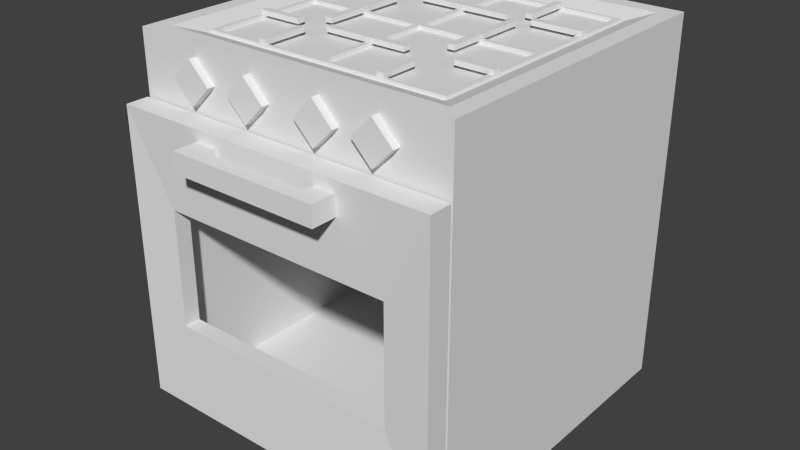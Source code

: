 # Source: oven.blend  (saved by Blender 2.76.0; exported with 4.5.12 LTS)
import bpy
from mathutils import Matrix  # noqa: F401  (used for matrix-valued properties, if any)

bpy.ops.wm.read_factory_settings(use_empty=True)
scene = bpy.context.scene
scene.name = 'Scene'

# ---- collections
col_collection_1 = bpy.data.collections.new('Collection 1'); scene.collection.children.link(col_collection_1)

# ---- materials (node trees are filled in below, after node groups)
mat_oven = bpy.data.materials.new('Oven')
mat_oven.alpha_threshold = 0.0
mat_oven.use_transparent_shadow = False
mat_oven.roughness = 0.5
mat_oven.line_color = (0.0, 0.0, 0.0, 1.0)
mat_dials = bpy.data.materials.new('Dials')
mat_dials.alpha_threshold = 0.0
mat_dials.use_transparent_shadow = False
mat_dials.roughness = 0.5
mat_handles = bpy.data.materials.new('Handles')
mat_handles.alpha_threshold = 0.0
mat_handles.use_transparent_shadow = False
mat_handles.roughness = 0.5

# ---- material node trees

# ---- world
world_world = bpy.data.worlds.new('World'); scene.world = world_world
world_world.color = (0.05088, 0.05088, 0.05088)
world_world.use_sun_shadow = False
world_world.sun_shadow_jitter_overblur = 0.0
world_world.cycles.sampling_method = 'MANUAL'
world_world.cycles.sample_map_resolution = 256

# ---- meshes
me_cube = bpy.data.meshes.new('Cube')
me_cube.from_pydata([(1.0, 1.0, -1.0), (1.0, -1.0, -1.0), (-1.0, -1.0, -1.0), (-1.0, 1.0, -1.0), (1.0, 1.0, 1.273), (1.0, -1.0, 1.273), (-1.0, -1.0, 1.273), (-1.0, 1.0, 1.273), (0.8372, -1.0, -0.8372), (-0.8372, -1.0, -0.8372), (0.8372, -1.0, 0.8372), (-0.8372, -1.0, 0.8372), (0.8372, 0.6544, -0.8372), (-0.8372, 0.6544, -0.8372), (0.8372, 0.6544, 0.8372), (-0.8372, 0.6544, 0.8372), (-1.0, -1.152, -0.8816), (-1.0, -1.152, 0.896), (-1.0, -1.014, -1.016), (-1.0, -1.014, 0.896), (1.0, -1.152, -0.8816), (1.0, -1.152, 0.896), (1.0, -1.014, -1.016), (1.0, -1.014, 0.896), (-0.4645, -1.116, 0.7097), (-0.4645, -1.116, 0.8296), (-0.3263, -1.116, 0.7097), (-0.3263, -1.116, 0.8296), (-0.4645, -1.216, 0.7097), (-0.4645, -1.216, 0.8296), (-0.3263, -1.216, 0.8296), (-0.3263, -1.216, 0.7097), (-0.4645, -1.301, 0.7097), (-0.4645, -1.301, 0.8296), (-0.3263, -1.301, 0.8296), (-0.3263, -1.301, 0.7097), (0.3272, -1.216, 0.8296), (0.3272, -1.216, 0.7097), (0.3272, -1.301, 0.8296), (0.3272, -1.301, 0.7097), (0.4563, -1.216, 0.8296), (0.4563, -1.216, 0.7097), (0.4563, -1.301, 0.8296), (0.4563, -1.301, 0.7097), (0.3272, -1.134, 0.8296), (0.3272, -1.134, 0.7097), (0.4563, -1.134, 0.8296), (0.4563, -1.134, 0.7097), (-0.7245, -1.047, 1.071), (-0.599, -1.047, 1.197), (-0.7245, -0.9786, 1.071), (-0.599, -0.9786, 1.197), (-0.599, -1.047, 0.9459), (-0.4736, -1.047, 1.071), (-0.599, -0.9786, 0.9459), (-0.4736, -0.9786, 1.071), (-0.3442, -1.047, 1.071), (-0.2187, -1.047, 1.197), (-0.3442, -0.9786, 1.071), (-0.2187, -0.9786, 1.197), (-0.2187, -1.047, 0.9459), (-0.09325, -1.047, 1.071), (-0.2187, -0.9786, 0.9459), (-0.09325, -0.9786, 1.071), (0.1028, -1.047, 1.071), (0.2283, -1.047, 1.197), (0.1028, -0.9786, 1.071), (0.2283, -0.9786, 1.197), (0.2283, -1.047, 0.9459), (0.3538, -1.047, 1.071), (0.2283, -0.9786, 0.9459), (0.3538, -0.9786, 1.071), (0.4592, -1.047, 1.071), (0.5846, -1.047, 1.197), (0.4592, -0.9786, 1.071), (0.5846, -0.9786, 1.197), (0.5846, -1.047, 0.9459), (0.7101, -1.047, 1.071), (0.5846, -0.9786, 0.9459), (0.7101, -0.9786, 1.071), (0.8973, 0.8973, 1.273), (0.8973, -0.8973, 1.273), (-0.8973, 0.8973, 1.273), (-0.8973, -0.8973, 1.273), (0.7508, 0.7508, 1.224), (0.7508, -0.7508, 1.224), (-0.7508, 0.7508, 1.224), (-0.7508, -0.7508, 1.224), (0.7363, -0.7354, 1.216), (0.7363, -0.7354, 1.246), (0.7363, 0.7354, 1.216), (0.7363, 0.7354, 1.246), (0.7658, -0.7354, 1.216), (0.7658, -0.7354, 1.246), (0.7658, 0.7354, 1.216), (0.7658, 0.7354, 1.246), (0.7363, -0.7549, 1.216), (0.7363, -0.7549, 1.246), (0.7363, 0.7549, 1.246), (0.7363, 0.7549, 1.216), (0.7658, 0.7549, 1.246), (0.7658, 0.7549, 1.216), (0.7658, -0.7549, 1.246), (0.7658, -0.7549, 1.216), (-0.7332, 0.7354, 1.216), (-0.7332, 0.7354, 1.246), (-0.7332, -0.7354, 1.216), (-0.7332, -0.7354, 1.246), (-0.7627, 0.7354, 1.216), (-0.7627, 0.7354, 1.246), (-0.7627, -0.7354, 1.216), (-0.7627, -0.7354, 1.246), (-0.7332, 0.7549, 1.216), (-0.7332, 0.7549, 1.246), (-0.7332, -0.7549, 1.246), (-0.7332, -0.7549, 1.216), (-0.7627, -0.7549, 1.246), (-0.7627, -0.7549, 1.216), (-0.7627, 0.7549, 1.246), (-0.7627, 0.7549, 1.216), (0.01643, 0.7354, 1.216), (-0.01333, 0.7354, 1.216), (-0.01333, 0.7549, 1.216), (0.01643, 0.7549, 1.216), (-0.01333, 0.7549, 1.246), (0.01643, 0.7549, 1.246), (-0.01333, 0.7354, 1.246), (0.01643, 0.7354, 1.246), (0.01643, -0.7354, 1.246), (-0.01333, -0.7354, 1.246), (-0.01333, -0.7549, 1.246), (0.01643, -0.7549, 1.246), (-0.01333, -0.7549, 1.216), (0.01643, -0.7549, 1.216), (-0.01333, -0.7354, 1.216), (0.01643, -0.7354, 1.216), (-0.7332, 0.0152, 1.246), (-0.7332, -0.0152, 1.246), (-0.7332, -0.0152, 1.216), (-0.7332, 0.0152, 1.216), (-0.7627, -0.0152, 1.246), (-0.7627, 0.0152, 1.246), (-0.7627, 0.0152, 1.216), (-0.7627, -0.0152, 1.216), (-0.01333, 0.0152, 1.216), (-0.01333, -0.0152, 1.216), (-0.01333, -0.0152, 1.246), (-0.01333, 0.0152, 1.246), (0.01643, -0.0152, 1.246), (0.01643, 0.0152, 1.246), (0.01643, -0.0152, 1.216), (0.01643, 0.0152, 1.216), (0.7363, -0.0152, 1.246), (0.7363, 0.0152, 1.246), (0.7363, 0.0152, 1.216), (0.7363, -0.0152, 1.216), (0.7658, 0.0152, 1.246), (0.7658, -0.0152, 1.246), (0.7658, -0.0152, 1.216), (0.7658, 0.0152, 1.216), (0.4581, 0.3601, 1.242), (0.4581, 0.3601, 1.271), (0.4581, 0.4036, 1.242), (0.4581, 0.4036, 1.271), (0.7652, 0.3601, 1.242), (0.7652, 0.3601, 1.271), (0.7652, 0.4036, 1.242), (0.7652, 0.4036, 1.271), (0.005059, 0.3601, 1.242), (0.005059, 0.3601, 1.271), (0.005059, 0.4036, 1.242), (0.005059, 0.4036, 1.271), (0.3049, 0.3601, 1.242), (0.3049, 0.3601, 1.271), (0.3049, 0.4036, 1.242), (0.3049, 0.4036, 1.271), (0.405, 0.4566, 1.242), (0.405, 0.4566, 1.271), (0.3616, 0.4566, 1.242), (0.3616, 0.4566, 1.271), (0.405, 0.7494, 1.242), (0.405, 0.7494, 1.271), (0.3616, 0.7494, 1.242), (0.3616, 0.7494, 1.271), (0.405, 0.003577, 1.242), (0.405, 0.003577, 1.271), (0.3616, 0.003577, 1.242), (0.3616, 0.003577, 1.271), (0.405, 0.3034, 1.242), (0.405, 0.3034, 1.271), (0.3616, 0.3034, 1.242), (0.3616, 0.3034, 1.271), (0.3616, -0.5287, 1.271), (0.3616, -0.5287, 1.242), (0.405, -0.5287, 1.271), (0.405, -0.5287, 1.242), (0.3616, -0.7519, 1.271), (0.3616, -0.7519, 1.242), (0.405, -0.7519, 1.271), (0.405, -0.7519, 1.242), (0.3616, -0.006084, 1.271), (0.3616, -0.006084, 1.242), (0.405, -0.006084, 1.271), (0.405, -0.006084, 1.242), (0.3616, -0.2222, 1.271), (0.3616, -0.2222, 1.242), (0.405, -0.2222, 1.271), (0.405, -0.2222, 1.242), (0.2282, -0.3519, 1.271), (0.2282, -0.3519, 1.242), (0.2282, -0.3954, 1.271), (0.2282, -0.3954, 1.242), (0.005059, -0.3519, 1.271), (0.005059, -0.3519, 1.242), (0.005059, -0.3954, 1.271), (0.005059, -0.3954, 1.242), (0.7652, -0.3519, 1.271), (0.7652, -0.3519, 1.242), (0.7652, -0.3954, 1.271), (0.7652, -0.3954, 1.242), (0.5347, -0.3519, 1.271), (0.5347, -0.3519, 1.242), (0.5347, -0.3954, 1.271), (0.5347, -0.3954, 1.242), (-0.257, 0.3601, 1.242), (-0.257, 0.3601, 1.271), (-0.257, 0.4036, 1.242), (-0.257, 0.4036, 1.271), (-0.001021, 0.3601, 1.242), (-0.001021, 0.3601, 1.271), (-0.001021, 0.4036, 1.242), (-0.001021, 0.4036, 1.271), (-0.7611, 0.3601, 1.242), (-0.7611, 0.3601, 1.271), (-0.7611, 0.4036, 1.242), (-0.7611, 0.4036, 1.271), (-0.5124, 0.3601, 1.242), (-0.5124, 0.3601, 1.271), (-0.5124, 0.4036, 1.242), (-0.5124, 0.4036, 1.271), (-0.3611, 0.5077, 1.242), (-0.3611, 0.5077, 1.271), (-0.4046, 0.5077, 1.242), (-0.4046, 0.5077, 1.271), (-0.3611, 0.7494, 1.242), (-0.3611, 0.7494, 1.271), (-0.4046, 0.7494, 1.242), (-0.4046, 0.7494, 1.271), (-0.3611, 0.003577, 1.242), (-0.3611, 0.003577, 1.271), (-0.4046, 0.003577, 1.242), (-0.4046, 0.003577, 1.271), (-0.3611, 0.2523, 1.242), (-0.3611, 0.2523, 1.271), (-0.4046, 0.2523, 1.242), (-0.4046, 0.2523, 1.271), (-0.2825, -0.3954, 1.242), (-0.2825, -0.3954, 1.271), (-0.2825, -0.3519, 1.242), (-0.2825, -0.3519, 1.271), (-0.001021, -0.3954, 1.242), (-0.001021, -0.3954, 1.271), (-0.001021, -0.3519, 1.242), (-0.001021, -0.3519, 1.271), (-0.7611, -0.3954, 1.242), (-0.7611, -0.3954, 1.271), (-0.7611, -0.3519, 1.242), (-0.7611, -0.3519, 1.271), (-0.4869, -0.3954, 1.242), (-0.4869, -0.3954, 1.271), (-0.4869, -0.3519, 1.242), (-0.4869, -0.3519, 1.271), (-0.3611, -0.2733, 1.242), (-0.3611, -0.2733, 1.271), (-0.4046, -0.2733, 1.242), (-0.4046, -0.2733, 1.271), (-0.3611, -0.006084, 1.242), (-0.3611, -0.006084, 1.271), (-0.4046, -0.006084, 1.242), (-0.4046, -0.006084, 1.271), (-0.3611, -0.7519, 1.242), (-0.3611, -0.7519, 1.271), (-0.4046, -0.7519, 1.242), (-0.4046, -0.7519, 1.271), (-0.3611, -0.4776, 1.242), (-0.3611, -0.4776, 1.271), (-0.4046, -0.4776, 1.242), (-0.4046, -0.4776, 1.271), (-0.7224, -1.133, -0.3527), (-0.7224, -1.133, 0.3652), (-0.7224, -1.034, 0.3652), (-0.7224, -1.034, -0.3527), (0.7224, -1.034, 0.3652), (0.7224, -1.034, -0.3527), (0.7224, -1.133, 0.3652), (0.7224, -1.133, -0.3527)], [], [(0, 1, 2, 3), (6, 5, 81, 83), (0, 4, 5, 1), (2, 1, 8, 9), (2, 6, 7, 3), (4, 0, 3, 7), (11, 9, 13, 15), (5, 6, 11, 10), (6, 2, 9, 11), (1, 5, 10, 8), (12, 14, 15, 13), (9, 8, 12, 13), (10, 11, 15, 14), (8, 10, 14, 12), (17, 19, 18, 16), (21, 17, 289, 294), (23, 21, 20, 22), (23, 22, 293, 292), (16, 18, 22, 20), (21, 23, 19, 17), (27, 26, 24, 25), (28, 31, 35, 32), (24, 26, 31, 28), (26, 27, 30, 31), (27, 25, 29, 30), (25, 24, 28, 29), (34, 33, 32, 35), (30, 34, 38, 36), (30, 29, 33, 34), (29, 28, 32, 33), (37, 36, 44, 45), (31, 30, 36, 37), (35, 31, 37, 39), (34, 35, 39, 38), (41, 40, 42, 43), (36, 38, 42, 40), (38, 39, 43, 42), (39, 37, 41, 43), (45, 44, 46, 47), (36, 40, 46, 44), (40, 41, 47, 46), (41, 37, 45, 47), (49, 51, 50, 48), (51, 55, 54, 50), (55, 53, 52, 54), (53, 49, 48, 52), (48, 50, 54, 52), (53, 55, 51, 49), (57, 59, 58, 56), (59, 63, 62, 58), (63, 61, 60, 62), (61, 57, 56, 60), (56, 58, 62, 60), (61, 63, 59, 57), (65, 67, 66, 64), (67, 71, 70, 66), (71, 69, 68, 70), (69, 65, 64, 68), (64, 66, 70, 68), (69, 71, 67, 65), (73, 75, 74, 72), (75, 79, 78, 74), (79, 77, 76, 78), (77, 73, 72, 76), (72, 74, 78, 76), (77, 79, 75, 73), (83, 81, 85, 87), (5, 4, 80, 81), (7, 6, 83, 82), (4, 7, 82, 80), (84, 86, 87, 85), (81, 80, 84, 85), (82, 83, 87, 86), (80, 82, 86, 84), (153, 91, 90, 154), (94, 90, 99, 101), (157, 93, 92, 158), (92, 93, 102, 103), (154, 90, 94, 159), (156, 95, 91, 153), (98, 100, 101, 99), (102, 97, 96, 103), (91, 95, 100, 98), (110, 106, 115, 117), (88, 92, 103, 96), (137, 107, 106, 138), (95, 94, 101, 100), (93, 89, 97, 102), (141, 109, 108, 142), (108, 109, 118, 119), (138, 106, 110, 143), (140, 111, 107, 137), (114, 116, 117, 115), (118, 113, 112, 119), (107, 111, 116, 114), (104, 108, 119, 112), (111, 110, 117, 116), (109, 105, 113, 118), (121, 104, 112, 122), (122, 112, 113, 124), (124, 113, 105, 126), (126, 105, 104, 121), (129, 107, 114, 130), (130, 114, 115, 132), (132, 115, 106, 134), (134, 106, 107, 129), (91, 127, 120, 90), (146, 129, 128, 148), (98, 125, 127, 91), (125, 124, 126, 127), (99, 123, 125, 98), (123, 122, 124, 125), (90, 120, 123, 99), (120, 121, 122, 123), (88, 135, 128, 89), (145, 134, 129, 146), (96, 133, 135, 88), (133, 132, 134, 135), (97, 131, 133, 96), (131, 130, 132, 133), (89, 128, 131, 97), (128, 129, 130, 131), (148, 128, 135, 150), (150, 135, 134, 145), (109, 141, 136, 105), (141, 140, 137, 136), (104, 139, 142, 108), (139, 138, 143, 142), (111, 140, 143, 110), (140, 141, 142, 143), (105, 136, 139, 104), (148, 152, 153, 149), (120, 151, 144, 121), (151, 150, 145, 144), (127, 149, 151, 120), (150, 155, 152, 148), (121, 144, 147, 126), (151, 154, 155, 150), (126, 147, 149, 127), (147, 146, 148, 149), (93, 157, 152, 89), (157, 156, 153, 152), (88, 155, 158, 92), (155, 154, 159, 158), (95, 156, 159, 94), (156, 157, 158, 159), (89, 152, 155, 88), (149, 153, 154, 151), (136, 147, 144, 139), (139, 144, 145, 138), (138, 145, 146, 137), (137, 146, 147, 136), (161, 163, 162, 160), (163, 167, 166, 162), (167, 165, 164, 166), (165, 161, 160, 164), (160, 162, 166, 164), (165, 167, 163, 161), (169, 171, 170, 168), (171, 175, 174, 170), (175, 173, 172, 174), (173, 169, 168, 172), (168, 170, 174, 172), (173, 175, 171, 169), (177, 179, 178, 176), (179, 183, 182, 178), (183, 181, 180, 182), (181, 177, 176, 180), (176, 178, 182, 180), (181, 183, 179, 177), (185, 187, 186, 184), (187, 191, 190, 186), (191, 189, 188, 190), (189, 185, 184, 188), (184, 186, 190, 188), (189, 191, 187, 185), (199, 197, 193, 195), (196, 192, 193, 197), (198, 196, 197, 199), (194, 192, 196, 198), (194, 198, 199, 195), (192, 194, 195, 193), (207, 205, 201, 203), (204, 200, 201, 205), (206, 204, 205, 207), (202, 200, 204, 206), (202, 206, 207, 203), (200, 202, 203, 201), (215, 213, 209, 211), (212, 208, 209, 213), (214, 212, 213, 215), (210, 208, 212, 214), (210, 214, 215, 211), (208, 210, 211, 209), (223, 221, 217, 219), (220, 216, 217, 221), (222, 220, 221, 223), (218, 216, 220, 222), (218, 222, 223, 219), (216, 218, 219, 217), (225, 227, 226, 224), (227, 231, 230, 226), (231, 229, 228, 230), (229, 225, 224, 228), (224, 226, 230, 228), (229, 231, 227, 225), (233, 235, 234, 232), (235, 239, 238, 234), (239, 237, 236, 238), (237, 233, 232, 236), (232, 234, 238, 236), (237, 239, 235, 233), (241, 243, 242, 240), (243, 247, 246, 242), (247, 245, 244, 246), (245, 241, 240, 244), (240, 242, 246, 244), (245, 247, 243, 241), (249, 251, 250, 248), (251, 255, 254, 250), (255, 253, 252, 254), (253, 249, 248, 252), (248, 250, 254, 252), (253, 255, 251, 249), (257, 259, 258, 256), (259, 263, 262, 258), (263, 261, 260, 262), (261, 257, 256, 260), (256, 258, 262, 260), (261, 263, 259, 257), (265, 267, 266, 264), (267, 271, 270, 266), (271, 269, 268, 270), (269, 265, 264, 268), (264, 266, 270, 268), (269, 271, 267, 265), (273, 275, 274, 272), (275, 279, 278, 274), (279, 277, 276, 278), (277, 273, 272, 276), (272, 274, 278, 276), (277, 279, 275, 273), (281, 283, 282, 280), (283, 287, 286, 282), (287, 285, 284, 286), (285, 281, 280, 284), (280, 282, 286, 284), (285, 287, 283, 281), (294, 292, 293, 295), (289, 290, 292, 294), (20, 21, 294, 295), (22, 18, 291, 293), (19, 23, 292, 290), (18, 19, 290, 291), (16, 20, 295, 288), (17, 16, 288, 289), (295, 293, 291, 288), (288, 291, 290, 289)])
me_cube.polygons.foreach_set('material_index', [0, 0, 0, 0, 0, 0, 0, 0, 0, 0, 0, 0, 0, 0, 0, 0, 0, 0, 0, 0, 2, 2, 2, 2, 2, 2, 2, 2, 2, 2, 2, 2, 2, 2, 2, 2, 2, 2, 2, 2, 2, 2, 1, 1, 1, 1, 1, 1, 1, 1, 1, 1, 1, 1, 1, 1, 1, 1, 1, 1, 1, 1, 1, 1, 1, 1, 0, 0, 0, 0, 0, 0, 0, 0, 2, 2, 2, 2, 2, 2, 2, 2, 2, 2, 2, 2, 2, 2, 2, 2, 2, 2, 2, 2, 2, 2, 2, 2, 2, 2, 2, 2, 2, 2, 2, 2, 2, 2, 2, 2, 2, 2, 2, 2, 2, 2, 2, 2, 2, 2, 2, 2, 2, 2, 2, 2, 2, 2, 2, 2, 2, 2, 2, 2, 2, 2, 2, 2, 2, 2, 2, 2, 2, 2, 2, 2, 2, 2, 2, 2, 2, 2, 2, 2, 2, 2, 2, 2, 2, 2, 2, 2, 2, 2, 2, 2, 2, 2, 2, 2, 2, 2, 2, 2, 2, 2, 0, 0, 0, 0, 0, 0, 2, 2, 2, 2, 2, 2, 2, 2, 2, 2, 2, 2, 2, 2, 2, 2, 2, 2, 2, 2, 2, 2, 2, 2, 2, 2, 2, 2, 2, 2, 2, 2, 2, 2, 2, 2, 2, 2, 2, 2, 2, 2, 2, 2, 2, 2, 2, 2, 2, 2, 2, 2, 2, 2, 2, 2, 2, 2, 2, 2, 2, 2, 2, 2, 2, 2, 0, 0, 0, 0, 0, 0, 0, 0, 0, 0])
_uv = me_cube.uv_layers.new(name='UVMap')
_uv.uv.foreach_set('vector', [0.5192, 0.2581, 0.7788, 0.2581, 0.7788, 0.5162, 0.5192, 0.5162, 0.5192, 0.2581, 0.5192, 6.154e-08, 0.5325, 0.01325, 0.5325, 0.2449, 6.19e-08, 0.2933, 0.0, 1.231e-07, 0.2596, 0.0, 0.2596, 0.2933, 0.5192, 0.2933, 0.2596, 0.2933, 0.2807, 0.2723, 0.4981, 0.2723, 1.547e-08, 0.5866, 0.0, 0.2933, 0.2596, 0.2933, 0.2596, 0.5866, 0.5192, 0.2933, 0.5192, 0.5866, 0.2596, 0.5866, 0.2596, 0.2933, 0.9821, 0.5162, 0.9821, 0.7323, 0.7674, 0.7323, 0.7674, 0.5162, 0.2596, 9.231e-08, 0.5192, 0.0, 0.4981, 0.05621, 0.2807, 0.05621, 0.5192, 0.0, 0.5192, 0.2933, 0.4981, 0.2723, 0.4981, 0.05621, 0.2596, 0.2933, 0.2596, 9.231e-08, 0.2807, 0.05621, 0.2807, 0.2723, 0.2307, 0.8027, 0.2307, 0.5866, 0.4481, 0.5866, 0.4481, 0.8027, 0.7788, 0.2161, 0.7788, 0.0, 0.9936, 7.692e-09, 0.9936, 0.2161, 0.9936, 0.2161, 0.9936, 0.4322, 0.7788, 0.4322, 0.7788, 0.2161, 0.7674, 0.9484, 0.7674, 0.7323, 0.9821, 0.7323, 0.9821, 0.9484, 0.5018, 0.8334, 0.4839, 0.8334, 0.4839, 0.5866, 0.5018, 0.6039, 0.2307, 0.5866, 0.2307, 0.8448, 0.1618, 0.8089, 0.1618, 0.6225, 1.0, 0.763, 0.9821, 0.763, 0.9821, 0.5335, 1.0, 0.5162, 0.7674, 0.7744, 0.5192, 0.7744, 0.6053, 0.7385, 0.6985, 0.7385, 0.466, 0.5866, 0.4839, 0.5866, 0.4839, 0.8448, 0.466, 0.8448, 0.466, 0.8448, 0.4481, 0.8448, 0.4481, 0.5866, 0.466, 0.5866, 0.0833, 0.8448, 0.09886, 0.8448, 0.09886, 0.8626, 0.0833, 0.8626, 0.7282, 0.8932, 0.7282, 0.8753, 0.7392, 0.8753, 0.7392, 0.8932, 0.7152, 0.8932, 0.7152, 0.8753, 0.7282, 0.8753, 0.7282, 0.8932, 0.8404, 0.5151, 0.8404, 0.4996, 0.8535, 0.4996, 0.8535, 0.5151, 0.7633, 0.8753, 0.7633, 0.8932, 0.7503, 0.8932, 0.7503, 0.8753, 0.8249, 0.478, 0.8404, 0.478, 0.8404, 0.4909, 0.8249, 0.4909, 0.4423, 0.9037, 0.4423, 0.9216, 0.4267, 0.9216, 0.4267, 0.9037, 0.7503, 0.8753, 0.7392, 0.8753, 0.7392, 0.791, 0.7503, 0.791, 0.7503, 0.8753, 0.7503, 0.8932, 0.7392, 0.8932, 0.7392, 0.8753, 0.8249, 0.4909, 0.8404, 0.4909, 0.8404, 0.5019, 0.8249, 0.5019, 0.4481, 0.8602, 0.4481, 0.8448, 0.4588, 0.8448, 0.4588, 0.8602, 0.4839, 0.8334, 0.4994, 0.8334, 0.4994, 0.9177, 0.4839, 0.9177, 0.7392, 0.8753, 0.7282, 0.8753, 0.7282, 0.791, 0.7392, 0.791, 0.4423, 0.9037, 0.4267, 0.9037, 0.4267, 0.8194, 0.4423, 0.8194, 0.856, 0.489, 0.8404, 0.489, 0.8404, 0.478, 0.856, 0.478, 0.7503, 0.791, 0.7392, 0.791, 0.7392, 0.7744, 0.7503, 0.7744, 0.4423, 0.8194, 0.4267, 0.8194, 0.4267, 0.8027, 0.4423, 0.8027, 0.7392, 0.791, 0.7282, 0.791, 0.7282, 0.7744, 0.7392, 0.7744, 0.1144, 0.8614, 0.09886, 0.8614, 0.09886, 0.8448, 0.1144, 0.8448, 0.7503, 0.791, 0.7503, 0.7744, 0.761, 0.7744, 0.761, 0.791, 0.8404, 0.489, 0.856, 0.489, 0.856, 0.4996, 0.8404, 0.4996, 0.7282, 0.7744, 0.7282, 0.791, 0.7175, 0.791, 0.7175, 0.7744, 0.8479, 0.4484, 0.8568, 0.4484, 0.8568, 0.4646, 0.8479, 0.4646, 0.7788, 0.4322, 0.8019, 0.4322, 0.8019, 0.4551, 0.7788, 0.4551, 0.2217, 0.8745, 0.2305, 0.8745, 0.2305, 0.8907, 0.2217, 0.8907, 0.8479, 0.478, 0.8249, 0.478, 0.8249, 0.4551, 0.8479, 0.4551, 0.09886, 0.8614, 0.1077, 0.8614, 0.1077, 0.8776, 0.09886, 0.8776, 0.8479, 0.4322, 0.8568, 0.4322, 0.8568, 0.4484, 0.8479, 0.4484, 0.8649, 0.4942, 0.856, 0.4942, 0.856, 0.478, 0.8649, 0.478, 0.7788, 0.4551, 0.8019, 0.4551, 0.8019, 0.478, 0.7788, 0.478, 0.4692, 0.8736, 0.4781, 0.8736, 0.4781, 0.8898, 0.4692, 0.8898, 0.8249, 0.4551, 0.8249, 0.4322, 0.8479, 0.4322, 0.8479, 0.4551, 0.1821, 0.8769, 0.191, 0.8769, 0.191, 0.893, 0.1821, 0.893, 0.8649, 0.5104, 0.856, 0.5104, 0.856, 0.4942, 0.8649, 0.4942, 0.8568, 0.4484, 0.8656, 0.4484, 0.8656, 0.4646, 0.8568, 0.4646, 0.8019, 0.478, 0.8019, 0.5009, 0.7788, 0.5009, 0.7788, 0.478, 0.4603, 0.8736, 0.4692, 0.8736, 0.4692, 0.8898, 0.4603, 0.8898, 0.8019, 0.5009, 0.8019, 0.478, 0.8249, 0.478, 0.8249, 0.5009, 0.191, 0.8769, 0.1999, 0.8769, 0.1999, 0.893, 0.191, 0.893, 0.8568, 0.4322, 0.8656, 0.4322, 0.8656, 0.4484, 0.8568, 0.4484, 0.2136, 0.8921, 0.2047, 0.8921, 0.2047, 0.8759, 0.2136, 0.8759, 0.8019, 0.4551, 0.8019, 0.4322, 0.8249, 0.4322, 0.8249, 0.4551, 0.8649, 0.4942, 0.8737, 0.4942, 0.8737, 0.5104, 0.8649, 0.5104, 0.8019, 0.478, 0.8019, 0.4551, 0.8249, 0.4551, 0.8249, 0.478, 0.0833, 0.8626, 0.09216, 0.8626, 0.09216, 0.8788, 0.0833, 0.8788, 0.8737, 0.4942, 0.8649, 0.4942, 0.8649, 0.478, 0.8737, 0.478, 0.5325, 0.2449, 0.5325, 0.01325, 0.5516, 0.03216, 0.5516, 0.226, 0.5192, 6.154e-08, 0.7788, 0.0, 0.7655, 0.01325, 0.5325, 0.01325, 0.7788, 0.2581, 0.5192, 0.2581, 0.5325, 0.2449, 0.7655, 0.2449, 0.7788, 0.0, 0.7788, 0.2581, 0.7655, 0.2449, 0.7655, 0.01325, 0.7465, 0.03216, 0.7465, 0.226, 0.5516, 0.226, 0.5516, 0.03216, 0.5325, 0.01325, 0.7655, 0.01325, 0.7465, 0.03216, 0.5516, 0.03216, 0.7655, 0.2449, 0.5325, 0.2449, 0.5516, 0.226, 0.7465, 0.226, 0.7655, 0.01325, 0.7655, 0.2449, 0.7465, 0.226, 0.7465, 0.03216, 0.03351, 0.9377, 0.03351, 0.8448, 0.03734, 0.8448, 0.03734, 0.9377, 0.5217, 0.7744, 0.5217, 0.7782, 0.5192, 0.7782, 0.5192, 0.7744, 0.9821, 0.8584, 0.9821, 0.7655, 0.9859, 0.7655, 0.9859, 0.8584, 0.9859, 0.7655, 0.9821, 0.7655, 0.9821, 0.763, 0.9859, 0.763, 0.6152, 0.7782, 0.5217, 0.7782, 0.5217, 0.7744, 0.6152, 0.7744, 0.3268, 1.0, 0.2333, 1.0, 0.2333, 0.9962, 0.3268, 0.9962, 0.7633, 0.7782, 0.7633, 0.7744, 0.7671, 0.7744, 0.7671, 0.7782, 0.5192, 0.5866, 0.5192, 0.5904, 0.5154, 0.5904, 0.5154, 0.5866, 0.2333, 0.9962, 0.2333, 1.0, 0.2307, 1.0, 0.2307, 0.9962, 0.7127, 0.9716, 0.7127, 0.9678, 0.7152, 0.9678, 0.7152, 0.9716, 0.7127, 0.7782, 0.7127, 0.7744, 0.7152, 0.7744, 0.7152, 0.7782, 0.04117, 0.9377, 0.04117, 0.8448, 0.045, 0.8448, 0.045, 0.9377, 0.9821, 0.9553, 0.9859, 0.9553, 0.9859, 0.9578, 0.9821, 0.9578, 0.4242, 1.0, 0.4242, 0.9962, 0.4267, 0.9962, 0.4267, 1.0, 0.5154, 0.8794, 0.5154, 0.7864, 0.5192, 0.7864, 0.5192, 0.8794, 0.5192, 0.7864, 0.5154, 0.7864, 0.5154, 0.7839, 0.5192, 0.7839, 0.6192, 0.9678, 0.7127, 0.9678, 0.7127, 0.9716, 0.6192, 0.9716, 0.3307, 0.8027, 0.4242, 0.8027, 0.4242, 0.8065, 0.3307, 0.8065, 0.5192, 0.7801, 0.5192, 0.7839, 0.5154, 0.7839, 0.5154, 0.7801, 0.7633, 0.9716, 0.7633, 0.9678, 0.7671, 0.9678, 0.7671, 0.9716, 0.4242, 0.8065, 0.4242, 0.8027, 0.4267, 0.8027, 0.4267, 0.8065, 0.5217, 0.9678, 0.5217, 0.9716, 0.5192, 0.9716, 0.5192, 0.9678, 0.5154, 0.9762, 0.5192, 0.9762, 0.5192, 0.9787, 0.5154, 0.9787, 0.2333, 0.8027, 0.2333, 0.8065, 0.2307, 0.8065, 0.2307, 0.8027, 0.5217, 0.8749, 0.5217, 0.9678, 0.5192, 0.9678, 0.5192, 0.8749, 0.7671, 0.8749, 0.7671, 0.9678, 0.7633, 0.9678, 0.7633, 0.8749, 0.2307, 0.8994, 0.2307, 0.8065, 0.2333, 0.8065, 0.2333, 0.8994, 0.07564, 0.8448, 0.07564, 0.9377, 0.07181, 0.9377, 0.07181, 0.8448, 0.4242, 0.8994, 0.4242, 0.8065, 0.4267, 0.8065, 0.4267, 0.8994, 0.5192, 0.6872, 0.5192, 0.7801, 0.5154, 0.7801, 0.5154, 0.6872, 0.7152, 0.8749, 0.7152, 0.9678, 0.7127, 0.9678, 0.7127, 0.8749, 0.05266, 0.9377, 0.05266, 0.8448, 0.05649, 0.8448, 0.05649, 0.9377, 0.06032, 0.8448, 0.06032, 0.9377, 0.05649, 0.9377, 0.05649, 0.8448, 0.3307, 0.8994, 0.4242, 0.8994, 0.4242, 0.9033, 0.3307, 0.9033, 0.2307, 0.9962, 0.2307, 0.9033, 0.2333, 0.9033, 0.2333, 0.9962, 0.2307, 0.9033, 0.2307, 0.8994, 0.2333, 0.8994, 0.2333, 0.9033, 0.7671, 0.7782, 0.7671, 0.8711, 0.7633, 0.8711, 0.7633, 0.7782, 0.7671, 0.8711, 0.7671, 0.8749, 0.7633, 0.8749, 0.7633, 0.8711, 0.5217, 0.7782, 0.5217, 0.8711, 0.5192, 0.8711, 0.5192, 0.7782, 0.5217, 0.8711, 0.5217, 0.8749, 0.5192, 0.8749, 0.5192, 0.8711, 0.07181, 0.8448, 0.07181, 0.9377, 0.06798, 0.9377, 0.06798, 0.8448, 0.03351, 0.8448, 0.03351, 0.9377, 0.02968, 0.9377, 0.02968, 0.8448, 0.7152, 0.7782, 0.7152, 0.8711, 0.7127, 0.8711, 0.7127, 0.7782, 0.7152, 0.8711, 0.7152, 0.8749, 0.7127, 0.8749, 0.7127, 0.8711, 0.5192, 0.5904, 0.5192, 0.6834, 0.5154, 0.6834, 0.5154, 0.5904, 0.5192, 0.6834, 0.5192, 0.6872, 0.5154, 0.6872, 0.5154, 0.6834, 0.4242, 0.9962, 0.4242, 0.9033, 0.4267, 0.9033, 0.4267, 0.9962, 0.4242, 0.9033, 0.4242, 0.8994, 0.4267, 0.8994, 0.4267, 0.9033, 0.04883, 0.9377, 0.04883, 0.8448, 0.05266, 0.8448, 0.05266, 0.9377, 0.6192, 0.8711, 0.7127, 0.8711, 0.7127, 0.8749, 0.6192, 0.8749, 0.2333, 0.8027, 0.3268, 0.8027, 0.3268, 0.8065, 0.2333, 0.8065, 0.3268, 0.8027, 0.3307, 0.8027, 0.3307, 0.8065, 0.3268, 0.8065, 0.5217, 0.9678, 0.6152, 0.9678, 0.6152, 0.9716, 0.5217, 0.9716, 0.6152, 0.9678, 0.6192, 0.9678, 0.6192, 0.9716, 0.6152, 0.9716, 0.5154, 0.9762, 0.5154, 0.8833, 0.5192, 0.8833, 0.5192, 0.9762, 0.5154, 0.8833, 0.5154, 0.8794, 0.5192, 0.8794, 0.5192, 0.8833, 0.045, 0.9377, 0.045, 0.8448, 0.04883, 0.8448, 0.04883, 0.9377, 0.3307, 0.9033, 0.3307, 0.9962, 0.3268, 0.9962, 0.3268, 0.9033, 0.5217, 0.8711, 0.6152, 0.8711, 0.6152, 0.8749, 0.5217, 0.8749, 0.6152, 0.8711, 0.6192, 0.8711, 0.6192, 0.8749, 0.6152, 0.8749, 0.03734, 0.9377, 0.03734, 0.8448, 0.04117, 0.8448, 0.04117, 0.9377, 0.06415, 0.9377, 0.06415, 0.8448, 0.06798, 0.8448, 0.06798, 0.9377, 0.4461, 0.8027, 0.4461, 0.8957, 0.4423, 0.8957, 0.4423, 0.8027, 0.6152, 0.8711, 0.6152, 0.7782, 0.6192, 0.7782, 0.6192, 0.8711, 0.2333, 0.8994, 0.3268, 0.8994, 0.3268, 0.9033, 0.2333, 0.9033, 0.3268, 0.8994, 0.3307, 0.8994, 0.3307, 0.9033, 0.3268, 0.9033, 0.4242, 1.0, 0.3307, 1.0, 0.3307, 0.9962, 0.4242, 0.9962, 0.3307, 1.0, 0.3268, 1.0, 0.3268, 0.9962, 0.3307, 0.9962, 0.7127, 0.7782, 0.6192, 0.7782, 0.6192, 0.7744, 0.7127, 0.7744, 0.6192, 0.7782, 0.6152, 0.7782, 0.6152, 0.7744, 0.6192, 0.7744, 0.9821, 0.9553, 0.9821, 0.8623, 0.9859, 0.8623, 0.9859, 0.9553, 0.9821, 0.8623, 0.9821, 0.8584, 0.9859, 0.8584, 0.9859, 0.8623, 0.02585, 0.9377, 0.02585, 0.8448, 0.02968, 0.8448, 0.02968, 0.9377, 0.07947, 0.8448, 0.07947, 0.9377, 0.07564, 0.9377, 0.07564, 0.8448, 0.06415, 0.8448, 0.06415, 0.9377, 0.06032, 0.9377, 0.06032, 0.8448, 0.6152, 0.9678, 0.6152, 0.8749, 0.6192, 0.8749, 0.6192, 0.9678, 0.0833, 0.8448, 0.0833, 0.9377, 0.07947, 0.9377, 0.07947, 0.8448, 0.3307, 0.8065, 0.3307, 0.8994, 0.3268, 0.8994, 0.3268, 0.8065, 0.7788, 0.5065, 0.7788, 0.5009, 0.7826, 0.5009, 0.7826, 0.5065, 0.892, 0.4322, 0.892, 0.4718, 0.8882, 0.4718, 0.8882, 0.4322, 0.8054, 0.5121, 0.8054, 0.5065, 0.8091, 0.5065, 0.8091, 0.5121, 0.892, 0.4718, 0.892, 0.5115, 0.8882, 0.5115, 0.8882, 0.4718, 0.8713, 0.4322, 0.8769, 0.4322, 0.8769, 0.4718, 0.8713, 0.4718, 0.8713, 0.4718, 0.8656, 0.4718, 0.8656, 0.4322, 0.8713, 0.4322, 0.794, 0.5065, 0.794, 0.5009, 0.7978, 0.5009, 0.7978, 0.5065, 0.8996, 0.4322, 0.8996, 0.4709, 0.8958, 0.4709, 0.8958, 0.4322, 0.7902, 0.5065, 0.7902, 0.5009, 0.794, 0.5009, 0.794, 0.5065, 0.8996, 0.4709, 0.8996, 0.5096, 0.8958, 0.5096, 0.8958, 0.4709, 0.8769, 0.4718, 0.8826, 0.4718, 0.8826, 0.5105, 0.8769, 0.5105, 0.8826, 0.4709, 0.8882, 0.4709, 0.8882, 0.5096, 0.8826, 0.5096, 0.8129, 0.5065, 0.8129, 0.5121, 0.8091, 0.5121, 0.8091, 0.5065, 0.8996, 0.47, 0.8996, 0.4322, 0.9034, 0.4322, 0.9034, 0.47, 0.7826, 0.5065, 0.7826, 0.5121, 0.7788, 0.5121, 0.7788, 0.5065, 0.8996, 0.5087, 0.8996, 0.4709, 0.9034, 0.4709, 0.9034, 0.5087, 0.1201, 0.8825, 0.1144, 0.8825, 0.1144, 0.8448, 0.1201, 0.8448, 0.1257, 0.8825, 0.1201, 0.8825, 0.1201, 0.8448, 0.1257, 0.8448, 0.8395, 0.5065, 0.8395, 0.5121, 0.8357, 0.5121, 0.8357, 0.5065, 0.892, 0.4709, 0.892, 0.4322, 0.8958, 0.4322, 0.8958, 0.4709, 0.8054, 0.5065, 0.8054, 0.5121, 0.8016, 0.5121, 0.8016, 0.5065, 0.892, 0.5105, 0.892, 0.4718, 0.8958, 0.4718, 0.8958, 0.5105, 0.8826, 0.4709, 0.8769, 0.4709, 0.8769, 0.4322, 0.8826, 0.4322, 0.8882, 0.4709, 0.8826, 0.4709, 0.8826, 0.4322, 0.8882, 0.4322, 0.4716, 0.8736, 0.466, 0.8736, 0.466, 0.8448, 0.4716, 0.8448, 0.1652, 0.908, 0.1652, 0.8792, 0.169, 0.8792, 0.169, 0.908, 0.8517, 0.4646, 0.8517, 0.4702, 0.8479, 0.4702, 0.8479, 0.4646, 0.4829, 0.8736, 0.4773, 0.8736, 0.4773, 0.8448, 0.4829, 0.8448, 0.1596, 0.908, 0.1596, 0.8792, 0.1634, 0.8792, 0.1634, 0.908, 0.8016, 0.5009, 0.8016, 0.5065, 0.7978, 0.5065, 0.7978, 0.5009, 0.4594, 0.8881, 0.4537, 0.8881, 0.4537, 0.8602, 0.4594, 0.8602, 0.1521, 0.908, 0.1521, 0.8802, 0.1559, 0.8802, 0.1559, 0.908, 0.8357, 0.5065, 0.8357, 0.5121, 0.8319, 0.5121, 0.8319, 0.5065, 0.4537, 0.8881, 0.4481, 0.8881, 0.4481, 0.8602, 0.4537, 0.8602, 0.1445, 0.908, 0.1445, 0.8802, 0.1483, 0.8802, 0.1483, 0.908, 0.7902, 0.5009, 0.7902, 0.5065, 0.7864, 0.5065, 0.7864, 0.5009, 0.4716, 0.8448, 0.4773, 0.8448, 0.4773, 0.8736, 0.4716, 0.8736, 0.137, 0.909, 0.137, 0.8802, 0.1408, 0.8802, 0.1408, 0.909, 0.7978, 0.5121, 0.7978, 0.5065, 0.8016, 0.5065, 0.8016, 0.5121, 0.466, 0.8736, 0.4603, 0.8736, 0.4603, 0.8448, 0.466, 0.8448, 0.1521, 0.8802, 0.1521, 0.909, 0.1483, 0.909, 0.1483, 0.8802, 0.8517, 0.4702, 0.8517, 0.4646, 0.8555, 0.4646, 0.8555, 0.4702, 0.2217, 0.8448, 0.2273, 0.8448, 0.2273, 0.8745, 0.2217, 0.8745, 0.08837, 0.9085, 0.08837, 0.8788, 0.09216, 0.8788, 0.09216, 0.9085, 0.8167, 0.5065, 0.8167, 0.5009, 0.8205, 0.5009, 0.8205, 0.5065, 0.2217, 0.8745, 0.216, 0.8745, 0.216, 0.8448, 0.2217, 0.8448, 0.08709, 0.8788, 0.08709, 0.9085, 0.0833, 0.9085, 0.0833, 0.8788, 0.8167, 0.5121, 0.8167, 0.5065, 0.8205, 0.5065, 0.8205, 0.5121, 0.794, 0.5121, 0.794, 0.5065, 0.7978, 0.5065, 0.7978, 0.5121, 0.9148, 0.4322, 0.9148, 0.4652, 0.911, 0.4652, 0.911, 0.4322, 0.8054, 0.5065, 0.8054, 0.5009, 0.8091, 0.5009, 0.8091, 0.5065, 0.9148, 0.4709, 0.9148, 0.5039, 0.911, 0.5039, 0.911, 0.4709, 0.1821, 0.8778, 0.1765, 0.8778, 0.1765, 0.8448, 0.1821, 0.8448, 0.1709, 0.8448, 0.1765, 0.8448, 0.1765, 0.8778, 0.1709, 0.8778, 0.7864, 0.5121, 0.7864, 0.5065, 0.7902, 0.5065, 0.7902, 0.5121, 0.1064, 0.8776, 0.1064, 0.9097, 0.1026, 0.9097, 0.1026, 0.8776, 0.8016, 0.5065, 0.8016, 0.5009, 0.8054, 0.5009, 0.8054, 0.5065, 0.1102, 0.8776, 0.1102, 0.9097, 0.1064, 0.9097, 0.1064, 0.8776, 0.1878, 0.8448, 0.1934, 0.8448, 0.1934, 0.8769, 0.1878, 0.8769, 0.1878, 0.8769, 0.1821, 0.8769, 0.1821, 0.8448, 0.1878, 0.8448, 0.8243, 0.5065, 0.8243, 0.5121, 0.8205, 0.5121, 0.8205, 0.5065, 0.1765, 0.909, 0.1765, 0.8778, 0.1803, 0.8778, 0.1803, 0.909, 0.794, 0.5065, 0.794, 0.5121, 0.7902, 0.5121, 0.7902, 0.5065, 0.1709, 0.909, 0.1709, 0.8778, 0.1746, 0.8778, 0.1746, 0.909, 0.2104, 0.8759, 0.2047, 0.8759, 0.2047, 0.8448, 0.2104, 0.8448, 0.216, 0.8759, 0.2104, 0.8759, 0.2104, 0.8448, 0.216, 0.8448, 0.8517, 0.4702, 0.8517, 0.4758, 0.8479, 0.4758, 0.8479, 0.4702, 0.2009, 0.909, 0.2009, 0.8769, 0.2047, 0.8769, 0.2047, 0.909, 0.8319, 0.5065, 0.8319, 0.5121, 0.8281, 0.5121, 0.8281, 0.5065, 0.09886, 0.9097, 0.09886, 0.8776, 0.1026, 0.8776, 0.1026, 0.9097, 0.1991, 0.8769, 0.1934, 0.8769, 0.1934, 0.8448, 0.1991, 0.8448, 0.2047, 0.8769, 0.1991, 0.8769, 0.1991, 0.8448, 0.2047, 0.8448, 0.8129, 0.5121, 0.8129, 0.5065, 0.8167, 0.5065, 0.8167, 0.5121, 0.1144, 0.8614, 0.1144, 0.8977, 0.1106, 0.8977, 0.1106, 0.8614, 0.8129, 0.5065, 0.8129, 0.5009, 0.8167, 0.5009, 0.8167, 0.5065, 0.09595, 0.8626, 0.09595, 0.8989, 0.09216, 0.8989, 0.09216, 0.8626, 0.137, 0.8811, 0.1313, 0.8811, 0.1313, 0.8448, 0.137, 0.8448, 0.1257, 0.8448, 0.1313, 0.8448, 0.1313, 0.8811, 0.1257, 0.8811, 0.8091, 0.5065, 0.8091, 0.5009, 0.8129, 0.5009, 0.8129, 0.5065, 0.9034, 0.5063, 0.9034, 0.4709, 0.9072, 0.4709, 0.9072, 0.5063, 0.8205, 0.5065, 0.8205, 0.5009, 0.8243, 0.5009, 0.8243, 0.5065, 0.911, 0.4322, 0.911, 0.4676, 0.9072, 0.4676, 0.9072, 0.4322, 0.1483, 0.8448, 0.1539, 0.8448, 0.1539, 0.8802, 0.1483, 0.8802, 0.1483, 0.8802, 0.1426, 0.8802, 0.1426, 0.8448, 0.1483, 0.8448, 0.8281, 0.5065, 0.8281, 0.5121, 0.8243, 0.5121, 0.8243, 0.5065, 0.4781, 0.908, 0.4781, 0.8736, 0.4818, 0.8736, 0.4818, 0.908, 0.7864, 0.5065, 0.7864, 0.5121, 0.7826, 0.5121, 0.7826, 0.5065, 0.216, 0.909, 0.216, 0.8745, 0.2198, 0.8745, 0.2198, 0.909, 0.1709, 0.8792, 0.1652, 0.8792, 0.1652, 0.8448, 0.1709, 0.8448, 0.1652, 0.8792, 0.1596, 0.8792, 0.1596, 0.8448, 0.1652, 0.8448, 0.8555, 0.4702, 0.8555, 0.4758, 0.8517, 0.4758, 0.8517, 0.4702, 0.9034, 0.4676, 0.9034, 0.4322, 0.9072, 0.4322, 0.9072, 0.4676, 0.7864, 0.5009, 0.7864, 0.5065, 0.7826, 0.5065, 0.7826, 0.5009, 0.9072, 0.5063, 0.9072, 0.4709, 0.911, 0.4709, 0.911, 0.5063, 0.1426, 0.8802, 0.137, 0.8802, 0.137, 0.8448, 0.1426, 0.8448, 0.1596, 0.8802, 0.1539, 0.8802, 0.1539, 0.8448, 0.1596, 0.8448, 0.01292, 0.8448, 0.02585, 0.8448, 0.02585, 0.9374, 0.01292, 0.9374, 0.5018, 0.5866, 0.5147, 0.5866, 0.5147, 0.7731, 0.5018, 0.7731, 0.0, 0.5866, 0.2307, 0.5866, 0.1618, 0.6225, 0.06865, 0.6225, 0.5192, 0.7744, 0.5192, 0.5162, 0.6053, 0.5521, 0.6053, 0.7385, 0.7674, 0.5162, 0.7674, 0.7744, 0.6985, 0.7385, 0.6985, 0.5521, 0.5192, 0.5162, 0.7674, 0.5162, 0.6985, 0.5521, 0.6053, 0.5521, 3.095e-08, 0.8448, 0.0, 0.5866, 0.06865, 0.6225, 0.06865, 0.8089, 0.2307, 0.8448, 3.095e-08, 0.8448, 0.06865, 0.8089, 0.1618, 0.8089, 0.5147, 0.9596, 0.5018, 0.9596, 0.5018, 0.7731, 0.5147, 0.7731, 1.547e-08, 0.8448, 0.01292, 0.8448, 0.01292, 0.9374, 0.0, 0.9374])
me_cube.materials.append(mat_oven)
me_cube.materials.append(mat_dials)
me_cube.materials.append(mat_handles)
me_cube.use_remesh_preserve_volume = False
me_cube.use_remesh_preserve_attributes = False
me_cube.use_mirror_vertex_groups = False
me_cube.update()

# ---- objects
ob_cube = bpy.data.objects.new('Cube', me_cube)

# ---- transforms, parenting, visibility, modifiers, constraints
ob_cube.location = (0.0, 0.0, 1.0)
ob_cube.lock_rotations_4d = False
ob_cube.empty_display_type = 'ARROWS'
ob_cube.lineart.crease_threshold = 0.0

# ---- collection membership
col_collection_1.objects.link(ob_cube)

# ---- scene / render settings (as saved in the file)
scene.frame_start = 1; scene.frame_end = 250; scene.frame_set(1)
scene.render.engine = 'BLENDER_EEVEE_NEXT'
scene.render.resolution_percentage = 50
scene.render.dither_intensity = 0.0
scene.cycles.use_denoising = False
scene.cycles.samples = 10
scene.cycles.sampling_pattern = 'TABULATED_SOBOL'
scene.cycles.light_sampling_threshold = 0.0
scene.cycles.use_adaptive_sampling = False
scene.cycles.use_light_tree = False
scene.cycles.blur_glossy = 0.0
scene.cycles.pixel_filter_type = 'GAUSSIAN'
scene.cycles.sample_clamp_indirect = 0.0
scene.view_settings.view_transform = 'Standard'
bpy.context.view_layer.update()

# ---- added for rendering (the .blend has no active camera and no usable light): camera, sun
cam_auto = bpy.data.cameras.new('AutoCamera')
cam_auto.lens = 50.0
cam_auto.sensor_width = 36.0
cam_auto.clip_end = 1000.0
ob_auto_camera = bpy.data.objects.new('AutoCamera', cam_auto)
scene.collection.objects.link(ob_auto_camera)
ob_auto_camera.location = (3.52701, -4.38294, 3.95017)
ob_auto_camera.rotation_euler = (1.09748, -7.21219e-08, 0.694738)
scene.camera = ob_auto_camera
light_auto_sun = bpy.data.lights.new('AutoSun', 'SUN')
light_auto_sun.energy = 3.0
light_auto_sun.angle = 0.0523599
ob_auto_sun = bpy.data.objects.new('AutoSun', light_auto_sun)
scene.collection.objects.link(ob_auto_sun)
ob_auto_sun.rotation_euler = (0.872665, 0.174533, 0.523599)
bpy.context.view_layer.update()
